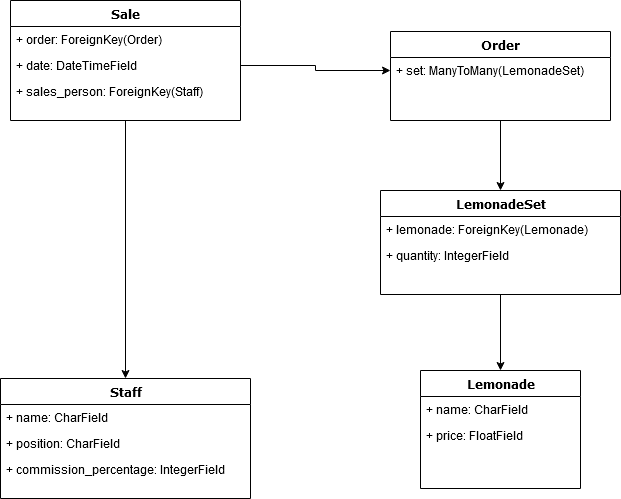

The diagram above was exported from draw.io. Its source (the exported page's mxGraphModel, read from the mxfile embedded in the PNG):
<mxGraphModel dx="1422" dy="727" grid="1" gridSize="10" guides="1" tooltips="1" connect="1" arrows="1" fold="1" page="1" pageScale="1" pageWidth="1100" pageHeight="850" background="#ffffff" math="0" shadow="0">
  <root>
    <mxCell id="0" />
    <mxCell id="1" parent="0" />
    <mxCell id="aUtcdOGFjYSHCPV6cBEp-7" style="edgeStyle=orthogonalEdgeStyle;rounded=0;orthogonalLoop=1;jettySize=auto;html=1;exitX=0.5;exitY=1;exitDx=0;exitDy=0;entryX=0.5;entryY=0;entryDx=0;entryDy=0;" edge="1" parent="1" source="78961159f06e98e8-82" target="235556782a83e6d0-1">
      <mxGeometry relative="1" as="geometry" />
    </mxCell>
    <mxCell id="78961159f06e98e8-82" value="Sale" style="swimlane;html=1;fontStyle=1;align=center;verticalAlign=top;childLayout=stackLayout;horizontal=1;startSize=26;horizontalStack=0;resizeParent=1;resizeLast=0;collapsible=1;marginBottom=0;swimlaneFillColor=#ffffff;rounded=0;shadow=0;comic=0;labelBackgroundColor=none;strokeWidth=1;fillColor=none;fontFamily=Verdana;fontSize=12" parent="1" vertex="1">
      <mxGeometry x="60" y="220" width="230" height="120" as="geometry" />
    </mxCell>
    <mxCell id="78961159f06e98e8-84" value="+ order: ForeignKey(Order)" style="text;html=1;strokeColor=none;fillColor=none;align=left;verticalAlign=top;spacingLeft=4;spacingRight=4;whiteSpace=wrap;overflow=hidden;rotatable=0;points=[[0,0.5],[1,0.5]];portConstraint=eastwest;" parent="78961159f06e98e8-82" vertex="1">
      <mxGeometry y="26" width="230" height="26" as="geometry" />
    </mxCell>
    <mxCell id="aUtcdOGFjYSHCPV6cBEp-5" value="+ date: DateTimeField" style="text;html=1;strokeColor=none;fillColor=none;align=left;verticalAlign=top;spacingLeft=4;spacingRight=4;whiteSpace=wrap;overflow=hidden;rotatable=0;points=[[0,0.5],[1,0.5]];portConstraint=eastwest;" vertex="1" parent="78961159f06e98e8-82">
      <mxGeometry y="52" width="230" height="26" as="geometry" />
    </mxCell>
    <mxCell id="aUtcdOGFjYSHCPV6cBEp-6" value="+ sales_person: ForeignKey(Staff)" style="text;html=1;strokeColor=none;fillColor=none;align=left;verticalAlign=top;spacingLeft=4;spacingRight=4;whiteSpace=wrap;overflow=hidden;rotatable=0;points=[[0,0.5],[1,0.5]];portConstraint=eastwest;" vertex="1" parent="78961159f06e98e8-82">
      <mxGeometry y="78" width="230" height="26" as="geometry" />
    </mxCell>
    <mxCell id="aUtcdOGFjYSHCPV6cBEp-9" style="edgeStyle=orthogonalEdgeStyle;rounded=0;orthogonalLoop=1;jettySize=auto;html=1;exitX=1;exitY=0.5;exitDx=0;exitDy=0;entryX=0;entryY=0.5;entryDx=0;entryDy=0;" edge="1" parent="1" source="aUtcdOGFjYSHCPV6cBEp-5" target="78961159f06e98e8-44">
      <mxGeometry relative="1" as="geometry" />
    </mxCell>
    <mxCell id="aUtcdOGFjYSHCPV6cBEp-10" style="edgeStyle=orthogonalEdgeStyle;rounded=0;orthogonalLoop=1;jettySize=auto;html=1;exitX=0.5;exitY=1;exitDx=0;exitDy=0;entryX=0.5;entryY=0;entryDx=0;entryDy=0;" edge="1" parent="1" source="78961159f06e98e8-43" target="78961159f06e98e8-108">
      <mxGeometry relative="1" as="geometry" />
    </mxCell>
    <mxCell id="aUtcdOGFjYSHCPV6cBEp-11" style="edgeStyle=orthogonalEdgeStyle;rounded=0;orthogonalLoop=1;jettySize=auto;html=1;exitX=0.5;exitY=1;exitDx=0;exitDy=0;entryX=0.5;entryY=0;entryDx=0;entryDy=0;" edge="1" parent="1" source="78961159f06e98e8-108" target="78961159f06e98e8-17">
      <mxGeometry relative="1" as="geometry" />
    </mxCell>
    <mxCell id="78961159f06e98e8-108" value="LemonadeSet" style="swimlane;html=1;fontStyle=1;align=center;verticalAlign=top;childLayout=stackLayout;horizontal=1;startSize=26;horizontalStack=0;resizeParent=1;resizeLast=0;collapsible=1;marginBottom=0;swimlaneFillColor=#ffffff;rounded=0;shadow=0;comic=0;labelBackgroundColor=none;strokeWidth=1;fillColor=none;fontFamily=Verdana;fontSize=12" parent="1" vertex="1">
      <mxGeometry x="430" y="410" width="240" height="104" as="geometry" />
    </mxCell>
    <mxCell id="78961159f06e98e8-109" value="+ lemonade: ForeignKey(Lemonade)" style="text;html=1;strokeColor=none;fillColor=none;align=left;verticalAlign=top;spacingLeft=4;spacingRight=4;whiteSpace=wrap;overflow=hidden;rotatable=0;points=[[0,0.5],[1,0.5]];portConstraint=eastwest;" parent="78961159f06e98e8-108" vertex="1">
      <mxGeometry y="26" width="240" height="26" as="geometry" />
    </mxCell>
    <mxCell id="78961159f06e98e8-89" value="+ quantity: IntegerField" style="text;html=1;strokeColor=none;fillColor=none;align=left;verticalAlign=top;spacingLeft=4;spacingRight=4;whiteSpace=wrap;overflow=hidden;rotatable=0;points=[[0,0.5],[1,0.5]];portConstraint=eastwest;" parent="78961159f06e98e8-108" vertex="1">
      <mxGeometry y="52" width="240" height="26" as="geometry" />
    </mxCell>
    <mxCell id="78961159f06e98e8-43" value="Order" style="swimlane;html=1;fontStyle=1;align=center;verticalAlign=top;childLayout=stackLayout;horizontal=1;startSize=26;horizontalStack=0;resizeParent=1;resizeLast=0;collapsible=1;marginBottom=0;swimlaneFillColor=#ffffff;rounded=0;shadow=0;comic=0;labelBackgroundColor=none;strokeWidth=1;fillColor=none;fontFamily=Verdana;fontSize=12" parent="1" vertex="1">
      <mxGeometry x="440" y="251" width="220" height="89" as="geometry" />
    </mxCell>
    <mxCell id="78961159f06e98e8-44" value="+ set: ManyToMany(LemonadeSet)" style="text;html=1;strokeColor=none;fillColor=none;align=left;verticalAlign=top;spacingLeft=4;spacingRight=4;whiteSpace=wrap;overflow=hidden;rotatable=0;points=[[0,0.5],[1,0.5]];portConstraint=eastwest;" parent="78961159f06e98e8-43" vertex="1">
      <mxGeometry y="26" width="220" height="26" as="geometry" />
    </mxCell>
    <mxCell id="235556782a83e6d0-1" value="Staff" style="swimlane;html=1;fontStyle=1;align=center;verticalAlign=top;childLayout=stackLayout;horizontal=1;startSize=26;horizontalStack=0;resizeParent=1;resizeLast=0;collapsible=1;marginBottom=0;swimlaneFillColor=#ffffff;rounded=0;shadow=0;comic=0;labelBackgroundColor=none;strokeWidth=1;fillColor=none;fontFamily=Verdana;fontSize=12" parent="1" vertex="1">
      <mxGeometry x="50" y="598" width="250" height="120" as="geometry" />
    </mxCell>
    <mxCell id="235556782a83e6d0-2" value="+ name: CharField" style="text;html=1;strokeColor=none;fillColor=none;align=left;verticalAlign=top;spacingLeft=4;spacingRight=4;whiteSpace=wrap;overflow=hidden;rotatable=0;points=[[0,0.5],[1,0.5]];portConstraint=eastwest;" parent="235556782a83e6d0-1" vertex="1">
      <mxGeometry y="26" width="250" height="26" as="geometry" />
    </mxCell>
    <mxCell id="235556782a83e6d0-3" value="+ position: CharField" style="text;html=1;strokeColor=none;fillColor=none;align=left;verticalAlign=top;spacingLeft=4;spacingRight=4;whiteSpace=wrap;overflow=hidden;rotatable=0;points=[[0,0.5],[1,0.5]];portConstraint=eastwest;" parent="235556782a83e6d0-1" vertex="1">
      <mxGeometry y="52" width="250" height="26" as="geometry" />
    </mxCell>
    <mxCell id="235556782a83e6d0-5" value="+ commission_percentage: IntegerField" style="text;html=1;strokeColor=none;fillColor=none;align=left;verticalAlign=top;spacingLeft=4;spacingRight=4;whiteSpace=wrap;overflow=hidden;rotatable=0;points=[[0,0.5],[1,0.5]];portConstraint=eastwest;" parent="235556782a83e6d0-1" vertex="1">
      <mxGeometry y="78" width="250" height="26" as="geometry" />
    </mxCell>
    <mxCell id="78961159f06e98e8-17" value="Lemonade" style="swimlane;html=1;fontStyle=1;align=center;verticalAlign=top;childLayout=stackLayout;horizontal=1;startSize=26;horizontalStack=0;resizeParent=1;resizeLast=0;collapsible=1;marginBottom=0;swimlaneFillColor=#ffffff;rounded=0;shadow=0;comic=0;labelBackgroundColor=none;strokeWidth=1;fillColor=none;fontFamily=Verdana;fontSize=12" parent="1" vertex="1">
      <mxGeometry x="470" y="590" width="160" height="118" as="geometry" />
    </mxCell>
    <mxCell id="78961159f06e98e8-23" value="+ name: CharField" style="text;html=1;strokeColor=none;fillColor=none;align=left;verticalAlign=top;spacingLeft=4;spacingRight=4;whiteSpace=wrap;overflow=hidden;rotatable=0;points=[[0,0.5],[1,0.5]];portConstraint=eastwest;" parent="78961159f06e98e8-17" vertex="1">
      <mxGeometry y="26" width="160" height="26" as="geometry" />
    </mxCell>
    <mxCell id="78961159f06e98e8-24" value="+ price: FloatField" style="text;html=1;strokeColor=none;fillColor=none;align=left;verticalAlign=top;spacingLeft=4;spacingRight=4;whiteSpace=wrap;overflow=hidden;rotatable=0;points=[[0,0.5],[1,0.5]];portConstraint=eastwest;" parent="78961159f06e98e8-17" vertex="1">
      <mxGeometry y="52" width="160" height="26" as="geometry" />
    </mxCell>
  </root>
</mxGraphModel>